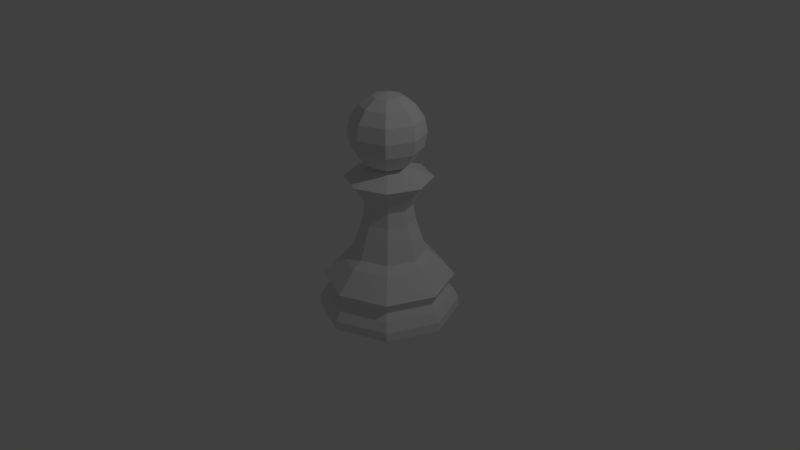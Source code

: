 # Source: LowPoly_ChessPawn.blend  (saved by Blender 2.79.6; exported with 4.5.12 LTS)
import bpy
from mathutils import Matrix  # noqa: F401  (used for matrix-valued properties, if any)

bpy.ops.wm.read_factory_settings(use_empty=True)
scene = bpy.context.scene
scene.name = 'Scene'

# ---- collections
col_collection_1 = bpy.data.collections.new('Collection 1'); scene.collection.children.link(col_collection_1)

# ---- world
world_world = bpy.data.worlds.new('World'); scene.world = world_world
world_world.color = (0.05088, 0.05088, 0.05088)
world_world.use_sun_shadow = False
world_world.sun_shadow_jitter_overblur = 0.0

# ---- cameras
cam_camera = bpy.data.cameras.new('Camera')
cam_camera.clip_end = 100.0
cam_camera.lens = 35.0
cam_camera.sensor_width = 32.0
cam_camera.sensor_height = 18.0
cam_camera.ortho_scale = 7.314
cam_camera.dof.focus_distance = 0.0
cam_camera.dof.aperture_fstop = 128.0

# ---- lights
light_lamp = bpy.data.lights.new('Lamp', 'POINT')
light_lamp.transmission_factor = 0.0
light_lamp.cutoff_distance = 30.0
light_lamp.energy = 100.0
light_lamp.shadow_buffer_clip_start = 1.001
light_lamp.shadow_soft_size = 0.1
light_lamp.shadow_maximum_resolution = 0.006
light_lamp.use_absolute_resolution = True

# ---- meshes
me_sphere = bpy.data.meshes.new('Sphere')
me_sphere.from_pydata([(0.2598, 2.26, 0.8497), (0.48, 2.48, 0.6416), (0.6272, 2.627, 0.3301), (0.6788, 2.679, -0.03724), (0.6272, 2.627, -0.4046), (0.48, 2.48, -0.7161), (0.2598, 2.26, -0.9242), (0.3674, 2.0, 0.8497), (0.6788, 2.0, 0.6416), (0.8869, 2.0, 0.3301), (0.96, 2.0, -0.03724), (0.8869, 2.0, -0.4046), (0.6788, 2.0, -0.7161), (0.3674, 2.0, -0.9242), (0.2598, 1.74, 0.8497), (0.48, 1.52, 0.6416), (0.6272, 1.373, 0.3301), (0.6788, 1.321, -0.03724), (0.6272, 1.373, -0.4046), (0.48, 1.52, -0.7161), (0.2598, 1.74, -0.9242), (-3.539e-08, 1.633, 0.8497), (-3.539e-08, 1.321, 0.6416), (2.421e-08, 1.113, 0.3301), (-5.588e-09, 1.04, -0.03724), (2.421e-08, 1.113, -0.4046), (-3.539e-08, 1.321, -0.7161), (-3.539e-08, 1.633, -0.9242), (-0.2598, 1.74, 0.8497), (-0.48, 1.52, 0.6416), (-0.6271, 1.373, 0.3301), (-0.6788, 1.321, -0.03724), (-0.6271, 1.373, -0.4046), (-0.48, 1.52, -0.7161), (-0.2598, 1.74, -0.9242), (-0.3674, 2.0, 0.8497), (-0.6788, 2.0, 0.6416), (-0.8869, 2.0, 0.3301), (-0.96, 2.0, -0.03724), (-0.8869, 2.0, -0.4046), (-0.6788, 2.0, -0.7161), (-0.3674, 2.0, -0.9242), (-0.2598, 2.26, 0.8497), (-0.48, 2.48, 0.6416), (-0.6272, 2.627, 0.3301), (-0.6788, 2.679, -0.03724), (-0.6272, 2.627, -0.4046), (-0.48, 2.48, -0.7161), (-0.2598, 2.26, -0.9242), (-2.235e-08, 2.0, 0.9228), (-5.029e-08, 2.367, 0.8497), (-6.519e-08, 2.679, 0.6416), (-6.519e-08, 2.887, 0.3301), (-5.588e-09, 2.96, -0.03724), (-6.519e-08, 2.887, -0.4046), (-6.519e-08, 2.679, -0.7161), (-5.029e-08, 2.367, -0.9242), (0.001054, 3.838, -4.798), (0.001054, 2.978, -3.182), (1.273, 3.311, -4.798), (0.6645, 2.703, -3.182), (1.799, 2.04, -4.798), (0.9394, 2.04, -3.182), (1.273, 0.7679, -4.798), (0.6645, 1.376, -3.182), (0.001053, 0.2412, -4.798), (0.001053, 1.101, -3.182), (-1.271, 0.768, -4.798), (-0.6624, 1.376, -3.182), (-1.797, 2.04, -4.798), (-0.9372, 2.04, -3.182), (-1.271, 3.311, -4.798), (-0.6624, 2.703, -3.182), (0.001054, 3.705, -4.326), (0.001054, 3.828, -4.567), (1.179, 3.217, -4.326), (1.266, 3.304, -4.567), (1.667, 2.04, -4.326), (1.789, 2.04, -4.567), (1.179, 0.8618, -4.326), (1.266, 0.7751, -4.567), (0.001053, 0.3739, -4.326), (0.001053, 0.2513, -4.567), (-1.177, 0.8618, -4.326), (-1.263, 0.7751, -4.567), (-1.665, 2.04, -4.326), (-1.787, 2.04, -4.567), (-1.177, 3.217, -4.326), (-1.263, 3.304, -4.567), (0.001054, 3.568, -4.149), (1.082, 3.121, -4.149), (1.53, 2.04, -4.149), (1.082, 0.9586, -4.149), (0.001053, 0.5109, -4.149), (-1.08, 0.9586, -4.149), (-1.528, 2.04, -4.149), (-1.08, 3.121, -4.149), (0.001054, 3.709, -3.876), (1.181, 3.22, -3.876), (1.67, 2.04, -3.876), (1.181, 0.8595, -3.876), (0.001053, 0.3707, -3.876), (-1.179, 0.8595, -3.876), (-1.668, 2.04, -3.876), (-1.179, 3.22, -3.876), (0.001054, 3.222, -3.351), (0.8372, 2.876, -3.351), (1.184, 2.04, -3.351), (0.8372, 1.203, -3.351), (0.001053, 0.8571, -3.351), (-0.8351, 1.203, -3.351), (-1.181, 2.04, -3.351), (-0.8351, 2.876, -3.351), (0.2937, 2.332, -0.9242), (0.001054, 2.454, -0.9242), (0.4149, 2.04, -0.9242), (0.2937, 1.747, -0.9242), (0.001054, 1.626, -0.9242), (-0.2916, 1.747, -0.9242), (-0.4128, 2.04, -0.9242), (-0.2916, 2.332, -0.9242), (0.5227, 2.561, -2.552), (0.4308, 2.469, -1.923), (0.6645, 2.703, -1.344), (0.7841, 2.823, -1.192), (1.109, 2.04, -1.192), (0.9394, 2.04, -1.344), (0.6088, 2.04, -1.923), (0.7388, 2.04, -2.552), (0.001054, 2.777, -2.552), (0.001054, 2.647, -1.923), (0.001054, 2.978, -1.344), (0.001054, 3.147, -1.192), (-0.5206, 2.561, -2.552), (-0.4287, 2.469, -1.923), (-0.6624, 2.703, -1.344), (-0.782, 2.823, -1.192), (-0.7367, 2.04, -2.552), (-0.6067, 2.04, -1.923), (-0.9372, 2.04, -1.344), (-1.106, 2.04, -1.192), (-0.5206, 1.518, -2.552), (-0.4287, 1.61, -1.923), (-0.6624, 1.376, -1.344), (-0.782, 1.257, -1.192), (0.001054, 1.302, -2.552), (0.001054, 1.432, -1.923), (0.001053, 1.101, -1.344), (0.001053, 0.9322, -1.192), (0.5227, 1.518, -2.552), (0.4308, 1.61, -1.923), (0.6645, 1.376, -1.344), (0.7841, 1.257, -1.192), (0.4693, 2.508, -2.324), (0.6632, 2.04, -2.324), (0.001054, 2.702, -2.324), (-0.4672, 2.508, -2.324), (-0.6611, 2.04, -2.324), (-0.4672, 1.571, -2.324), (0.001054, 1.377, -2.324), (0.4693, 1.571, -2.324)], [], [(53, 52, 2, 3), (51, 50, 0, 1), (56, 55, 5, 6), (54, 53, 3, 4), (52, 51, 1, 2), (50, 49, 0), (55, 54, 4, 5), (6, 5, 12, 13), (4, 3, 10, 11), (2, 1, 8, 9), (0, 49, 7), (5, 4, 11, 12), (3, 2, 9, 10), (1, 0, 7, 8), (7, 49, 14), (12, 11, 18, 19), (10, 9, 16, 17), (8, 7, 14, 15), (13, 12, 19, 20), (11, 10, 17, 18), (9, 8, 15, 16), (19, 18, 25, 26), (17, 16, 23, 24), (15, 14, 21, 22), (20, 19, 26, 27), (18, 17, 24, 25), (16, 15, 22, 23), (14, 49, 21), (27, 26, 33, 34), (25, 24, 31, 32), (23, 22, 29, 30), (21, 49, 28), (26, 25, 32, 33), (24, 23, 30, 31), (22, 21, 28, 29), (32, 31, 38, 39), (30, 29, 36, 37), (28, 49, 35), (33, 32, 39, 40), (31, 30, 37, 38), (29, 28, 35, 36), (34, 33, 40, 41), (6, 13, 20, 27, 34, 41, 48, 56), (40, 39, 46, 47), (38, 37, 44, 45), (36, 35, 42, 43), (41, 40, 47, 48), (39, 38, 45, 46), (37, 36, 43, 44), (35, 49, 42), (45, 44, 52, 53), (43, 42, 50, 51), (48, 47, 55, 56), (46, 45, 53, 54), (44, 43, 51, 52), (42, 49, 50), (47, 46, 54, 55), (105, 58, 60, 106), (106, 60, 62, 107), (107, 62, 64, 108), (108, 64, 66, 109), (109, 66, 68, 110), (110, 68, 70, 111), (111, 70, 72, 112), (112, 72, 58, 105), (125, 124, 113, 115), (57, 59, 61, 63, 65, 67, 69, 71), (89, 73, 87, 96), (103, 102, 110, 111), (96, 87, 85, 95), (102, 101, 109, 110), (95, 85, 83, 94), (101, 100, 108, 109), (94, 83, 81, 93), (100, 99, 107, 108), (93, 81, 79, 92), (99, 98, 106, 107), (92, 79, 77, 91), (98, 97, 105, 106), (104, 103, 111, 112), (91, 77, 75, 90), (90, 75, 73, 89), (73, 74, 88, 87), (74, 57, 71, 88), (87, 88, 86, 85), (88, 71, 69, 86), (85, 86, 84, 83), (86, 69, 67, 84), (83, 84, 82, 81), (84, 67, 65, 82), (81, 82, 80, 79), (82, 65, 63, 80), (79, 80, 78, 77), (80, 63, 61, 78), (77, 78, 76, 75), (78, 61, 59, 76), (75, 76, 74, 73), (76, 59, 57, 74), (104, 96, 95, 103), (103, 95, 94, 102), (102, 94, 93, 101), (101, 93, 92, 100), (100, 92, 91, 99), (99, 91, 90, 98), (98, 90, 89, 97), (97, 104, 112, 105), (97, 89, 96, 104), (114, 120, 119, 118, 117, 116, 115, 113), (124, 132, 114, 113), (132, 136, 120, 114), (136, 140, 119, 120), (140, 144, 118, 119), (144, 148, 117, 118), (148, 152, 116, 117), (152, 125, 115, 116), (64, 62, 128, 149), (160, 154, 127, 150), (150, 127, 126, 151), (151, 126, 125, 152), (66, 64, 149, 145), (159, 160, 150, 146), (146, 150, 151, 147), (147, 151, 152, 148), (68, 66, 145, 141), (158, 159, 146, 142), (142, 146, 147, 143), (143, 147, 148, 144), (70, 68, 141, 137), (157, 158, 142, 138), (138, 142, 143, 139), (139, 143, 144, 140), (72, 70, 137, 133), (156, 157, 138, 134), (134, 138, 139, 135), (135, 139, 140, 136), (58, 72, 133, 129), (155, 156, 134, 130), (130, 134, 135, 131), (131, 135, 136, 132), (60, 58, 129, 121), (153, 155, 130, 122), (122, 130, 131, 123), (123, 131, 132, 124), (62, 60, 121, 128), (154, 153, 122, 127), (127, 122, 123, 126), (126, 123, 124, 125), (128, 121, 153, 154), (121, 129, 155, 153), (129, 133, 156, 155), (133, 137, 157, 156), (137, 141, 158, 157), (141, 145, 159, 158), (145, 149, 160, 159), (149, 128, 154, 160)])
me_sphere.use_remesh_preserve_volume = False
me_sphere.use_remesh_preserve_attributes = False
me_sphere.use_mirror_vertex_groups = False
me_sphere.update()

# ---- objects
ob_pawn = bpy.data.objects.new('Pawn', me_sphere)
ob_lamp = bpy.data.objects.new('Lamp', light_lamp)
ob_camera = bpy.data.objects.new('Camera', cam_camera)

# ---- transforms, parenting, visibility, modifiers, constraints
ob_pawn.location = (-0.0004395, -0.8506, 2.001)
ob_pawn.scale = (0.417, 0.417, 0.417)
ob_pawn.lineart.crease_threshold = 0.0
ob_lamp.location = (4.076, 1.005, 5.904)
ob_lamp.rotation_euler = (0.6503, 0.05522, 1.866)
ob_lamp.lock_rotations_4d = False
ob_lamp.empty_display_type = 'ARROWS'
ob_lamp.color = (0.0, 0.0, 0.0, 0.0)
ob_lamp.lineart.crease_threshold = 0.0
ob_camera.location = (6.0, -5.5, 5.0)
ob_camera.rotation_euler = (1.109, 0.0, 0.8149)
ob_camera.lock_rotations_4d = False
ob_camera.empty_display_type = 'ARROWS'
ob_camera.color = (0.0, 0.0, 0.0, 0.0)
ob_camera.display_type = 'WIRE'
ob_camera.lineart.crease_threshold = 0.0

# ---- collection membership
col_collection_1.objects.link(ob_pawn)
col_collection_1.objects.link(ob_lamp)
col_collection_1.objects.link(ob_camera)

# ---- scene / render settings (as saved in the file)
scene.camera = ob_camera
scene.frame_start = 1; scene.frame_end = 250; scene.frame_set(1)
scene.render.engine = 'BLENDER_EEVEE_NEXT'
scene.render.resolution_percentage = 50
scene.render.dither_intensity = 0.0
scene.cycles.use_denoising = False
scene.cycles.samples = 128
scene.cycles.sampling_pattern = 'TABULATED_SOBOL'
scene.cycles.use_adaptive_sampling = False
scene.cycles.use_light_tree = False
scene.view_settings.view_transform = 'Standard'
bpy.context.view_layer.update()
